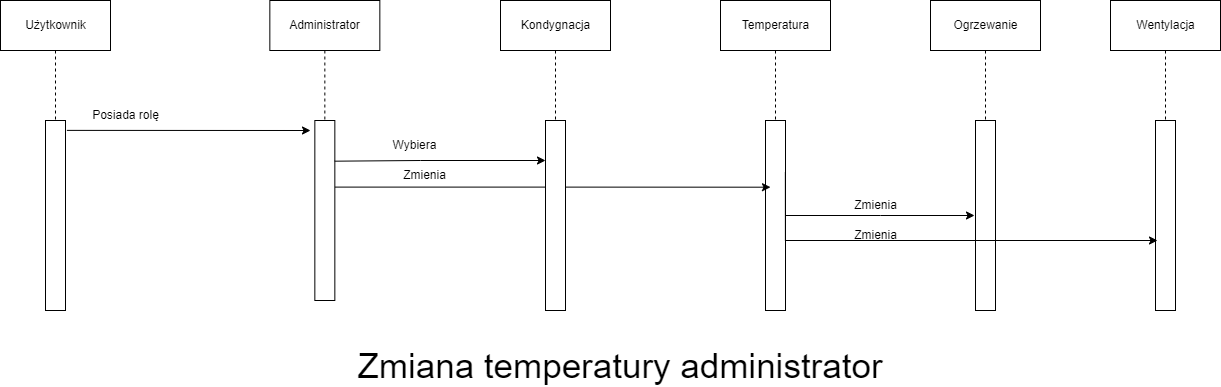

The diagram above was exported from draw.io. Its source (the exported page's mxGraphModel, read from the mxfile embedded in the PNG):
<mxGraphModel dx="1036" dy="606" grid="1" gridSize="10" guides="1" tooltips="1" connect="1" arrows="1" fold="1" page="1" pageScale="1" pageWidth="827" pageHeight="1169" math="0" shadow="0">
  <root>
    <mxCell id="0" />
    <mxCell id="1" parent="0" />
    <mxCell id="tLS3Qw5r3L8LIE2FWATa-1" value="" style="edgeStyle=orthogonalEdgeStyle;rounded=0;orthogonalLoop=1;jettySize=auto;html=1;endArrow=none;endFill=0;dashed=1;" parent="1" source="tLS3Qw5r3L8LIE2FWATa-2" target="tLS3Qw5r3L8LIE2FWATa-3" edge="1">
      <mxGeometry relative="1" as="geometry" />
    </mxCell>
    <mxCell id="tLS3Qw5r3L8LIE2FWATa-2" value="Użytkownik" style="html=1;" parent="1" vertex="1">
      <mxGeometry x="100" y="50" width="110" height="50" as="geometry" />
    </mxCell>
    <mxCell id="tLS3Qw5r3L8LIE2FWATa-3" value="" style="html=1;points=[[0,0.09,0,-1,0],[0,0.21,0,-1,0],[0,0.37,0,-1,0],[0,0.5,0,-1,0],[0,0.64,0,-1,0],[0,0.77,0,-1,0],[0,0.89,0,-1,0],[0.99,0.09,0,0,0],[0.99,0.37,0,0,0],[0.99,0.89,0,0,0],[1,0.21,0,0,0],[1,0.5,0,0,0],[1,0.64,0,0,0],[1,0.77,0,0,0]];perimeter=orthogonalPerimeter;" parent="1" vertex="1">
      <mxGeometry x="145" y="170" width="20" height="190" as="geometry" />
    </mxCell>
    <mxCell id="tLS3Qw5r3L8LIE2FWATa-4" value="" style="edgeStyle=orthogonalEdgeStyle;rounded=0;orthogonalLoop=1;jettySize=auto;html=1;endArrow=none;endFill=0;dashed=1;entryX=0.5;entryY=0;entryDx=0;entryDy=0;entryPerimeter=0;" parent="1" source="tLS3Qw5r3L8LIE2FWATa-5" target="tLS3Qw5r3L8LIE2FWATa-8" edge="1">
      <mxGeometry relative="1" as="geometry">
        <mxPoint x="875" y="170" as="targetPoint" />
      </mxGeometry>
    </mxCell>
    <mxCell id="tLS3Qw5r3L8LIE2FWATa-5" value="Temperatura" style="html=1;" parent="1" vertex="1">
      <mxGeometry x="820" y="50" width="110" height="50" as="geometry" />
    </mxCell>
    <mxCell id="tLS3Qw5r3L8LIE2FWATa-44" style="edgeStyle=orthogonalEdgeStyle;rounded=0;orthogonalLoop=1;jettySize=auto;html=1;entryX=0;entryY=0.5;entryDx=-1;entryDy=0;entryPerimeter=0;exitX=1;exitY=0.5;exitDx=0;exitDy=0;exitPerimeter=0;" parent="1" source="tLS3Qw5r3L8LIE2FWATa-8" target="tLS3Qw5r3L8LIE2FWATa-18" edge="1">
      <mxGeometry relative="1" as="geometry">
        <mxPoint x="885" y="270" as="sourcePoint" />
        <Array as="points">
          <mxPoint x="980" y="265" />
          <mxPoint x="980" y="265" />
        </Array>
      </mxGeometry>
    </mxCell>
    <mxCell id="tLS3Qw5r3L8LIE2FWATa-8" value="" style="html=1;points=[[0,0.09,0,-1,0],[0,0.21,0,-1,0],[0,0.37,0,-1,0],[0,0.5,0,-1,0],[0,0.64,0,-1,0],[0,0.77,0,-1,0],[0,0.89,0,-1,0],[0.99,0.09,0,0,0],[0.99,0.37,0,0,0],[0.99,0.89,0,0,0],[1,0.21,0,0,0],[1,0.5,0,0,0],[1,0.64,0,0,0],[1,0.77,0,0,0]];perimeter=orthogonalPerimeter;" parent="1" vertex="1">
      <mxGeometry x="865" y="170" width="20" height="190" as="geometry" />
    </mxCell>
    <mxCell id="tLS3Qw5r3L8LIE2FWATa-9" value="" style="edgeStyle=orthogonalEdgeStyle;rounded=0;orthogonalLoop=1;jettySize=auto;html=1;endArrow=none;endFill=0;dashed=1;" parent="1" source="tLS3Qw5r3L8LIE2FWATa-10" target="tLS3Qw5r3L8LIE2FWATa-11" edge="1">
      <mxGeometry relative="1" as="geometry" />
    </mxCell>
    <mxCell id="tLS3Qw5r3L8LIE2FWATa-10" value="Administrator" style="html=1;" parent="1" vertex="1">
      <mxGeometry x="369.34" y="50" width="110" height="50" as="geometry" />
    </mxCell>
    <mxCell id="tLS3Qw5r3L8LIE2FWATa-42" style="edgeStyle=orthogonalEdgeStyle;rounded=0;orthogonalLoop=1;jettySize=auto;html=1;exitX=0.99;exitY=0.37;exitDx=0;exitDy=0;exitPerimeter=0;entryX=0.25;entryY=0.351;entryDx=0;entryDy=0;entryPerimeter=0;" parent="1" source="tLS3Qw5r3L8LIE2FWATa-11" target="tLS3Qw5r3L8LIE2FWATa-8" edge="1">
      <mxGeometry relative="1" as="geometry">
        <mxPoint x="860" y="240" as="targetPoint" />
        <Array as="points" />
      </mxGeometry>
    </mxCell>
    <mxCell id="tLS3Qw5r3L8LIE2FWATa-11" value="" style="html=1;points=[[0,0.09,0,-1,0],[0,0.21,0,-1,0],[0,0.37,0,-1,0],[0,0.5,0,-1,0],[0,0.64,0,-1,0],[0,0.77,0,-1,0],[0,0.89,0,-1,0],[0.99,0.09,0,0,0],[0.99,0.37,0,0,0],[0.99,0.89,0,0,0],[1,0.21,0,0,0],[1,0.5,0,0,0],[1,0.64,0,0,0],[1,0.77,0,0,0]];perimeter=orthogonalPerimeter;" parent="1" vertex="1">
      <mxGeometry x="414.34" y="170" width="20" height="180" as="geometry" />
    </mxCell>
    <mxCell id="tLS3Qw5r3L8LIE2FWATa-12" value="" style="edgeStyle=orthogonalEdgeStyle;rounded=0;orthogonalLoop=1;jettySize=auto;html=1;endArrow=none;endFill=0;dashed=1;" parent="1" source="tLS3Qw5r3L8LIE2FWATa-13" target="tLS3Qw5r3L8LIE2FWATa-15" edge="1">
      <mxGeometry relative="1" as="geometry" />
    </mxCell>
    <mxCell id="tLS3Qw5r3L8LIE2FWATa-13" value="Kondygnacja" style="html=1;" parent="1" vertex="1">
      <mxGeometry x="600" y="50" width="110" height="50" as="geometry" />
    </mxCell>
    <mxCell id="tLS3Qw5r3L8LIE2FWATa-15" value="" style="html=1;points=[[0,0.09,0,-1,0],[0,0.21,0,-1,0],[0,0.37,0,-1,0],[0,0.5,0,-1,0],[0,0.64,0,-1,0],[0,0.77,0,-1,0],[0,0.89,0,-1,0],[0.99,0.09,0,0,0],[0.99,0.37,0,0,0],[0.99,0.89,0,0,0],[1,0.21,0,0,0],[1,0.5,0,0,0],[1,0.64,0,0,0],[1,0.77,0,0,0]];perimeter=orthogonalPerimeter;" parent="1" vertex="1">
      <mxGeometry x="645" y="170" width="20" height="190" as="geometry" />
    </mxCell>
    <mxCell id="tLS3Qw5r3L8LIE2FWATa-16" value="" style="edgeStyle=orthogonalEdgeStyle;rounded=0;orthogonalLoop=1;jettySize=auto;html=1;endArrow=none;endFill=0;dashed=1;" parent="1" source="tLS3Qw5r3L8LIE2FWATa-17" target="tLS3Qw5r3L8LIE2FWATa-18" edge="1">
      <mxGeometry relative="1" as="geometry" />
    </mxCell>
    <mxCell id="tLS3Qw5r3L8LIE2FWATa-17" value="Ogrzewanie" style="html=1;" parent="1" vertex="1">
      <mxGeometry x="1030" y="50" width="110" height="50" as="geometry" />
    </mxCell>
    <mxCell id="tLS3Qw5r3L8LIE2FWATa-18" value="" style="html=1;points=[[0,0.09,0,-1,0],[0,0.21,0,-1,0],[0,0.37,0,-1,0],[0,0.5,0,-1,0],[0,0.64,0,-1,0],[0,0.77,0,-1,0],[0,0.89,0,-1,0],[0.99,0.09,0,0,0],[0.99,0.37,0,0,0],[0.99,0.89,0,0,0],[1,0.21,0,0,0],[1,0.5,0,0,0],[1,0.64,0,0,0],[1,0.77,0,0,0]];perimeter=orthogonalPerimeter;" parent="1" vertex="1">
      <mxGeometry x="1075" y="170" width="20" height="190" as="geometry" />
    </mxCell>
    <mxCell id="tLS3Qw5r3L8LIE2FWATa-19" value="Posiada rolę" style="text;html=1;align=center;verticalAlign=middle;resizable=0;points=[];autosize=1;strokeColor=none;fillColor=none;" parent="1" vertex="1">
      <mxGeometry x="180" y="150" width="90" height="30" as="geometry" />
    </mxCell>
    <mxCell id="tLS3Qw5r3L8LIE2FWATa-21" value="" style="endArrow=classic;html=1;rounded=0;exitX=1.07;exitY=0.052;exitDx=0;exitDy=0;exitPerimeter=0;" parent="1" source="tLS3Qw5r3L8LIE2FWATa-3" edge="1">
      <mxGeometry width="50" height="50" relative="1" as="geometry">
        <mxPoint x="180" y="230" as="sourcePoint" />
        <mxPoint x="410" y="180" as="targetPoint" />
        <Array as="points" />
      </mxGeometry>
    </mxCell>
    <mxCell id="tLS3Qw5r3L8LIE2FWATa-23" value="" style="endArrow=classic;html=1;rounded=0;exitX=0.993;exitY=0.226;exitDx=0;exitDy=0;exitPerimeter=0;" parent="1" source="tLS3Qw5r3L8LIE2FWATa-11" target="tLS3Qw5r3L8LIE2FWATa-15" edge="1">
      <mxGeometry width="50" height="50" relative="1" as="geometry">
        <mxPoint x="405" y="265.6" as="sourcePoint" />
        <mxPoint x="640" y="266" as="targetPoint" />
        <Array as="points">
          <mxPoint x="520" y="210" />
        </Array>
      </mxGeometry>
    </mxCell>
    <mxCell id="tLS3Qw5r3L8LIE2FWATa-38" value="" style="edgeStyle=orthogonalEdgeStyle;rounded=0;orthogonalLoop=1;jettySize=auto;html=1;endArrow=none;endFill=0;dashed=1;" parent="1" source="tLS3Qw5r3L8LIE2FWATa-39" target="tLS3Qw5r3L8LIE2FWATa-40" edge="1">
      <mxGeometry relative="1" as="geometry" />
    </mxCell>
    <mxCell id="tLS3Qw5r3L8LIE2FWATa-39" value="Wentylacja" style="html=1;" parent="1" vertex="1">
      <mxGeometry x="1210" y="50" width="110" height="50" as="geometry" />
    </mxCell>
    <mxCell id="tLS3Qw5r3L8LIE2FWATa-40" value="" style="html=1;points=[[0,0.09,0,-1,0],[0,0.21,0,-1,0],[0,0.37,0,-1,0],[0,0.5,0,-1,0],[0,0.64,0,-1,0],[0,0.77,0,-1,0],[0,0.89,0,-1,0],[0.99,0.09,0,0,0],[0.99,0.37,0,0,0],[0.99,0.89,0,0,0],[1,0.21,0,0,0],[1,0.5,0,0,0],[1,0.64,0,0,0],[1,0.77,0,0,0]];perimeter=orthogonalPerimeter;" parent="1" vertex="1">
      <mxGeometry x="1255" y="170" width="20" height="190" as="geometry" />
    </mxCell>
    <mxCell id="tLS3Qw5r3L8LIE2FWATa-41" value="Wybiera" style="text;html=1;align=center;verticalAlign=middle;resizable=0;points=[];autosize=1;strokeColor=none;fillColor=none;" parent="1" vertex="1">
      <mxGeometry x="479.34000000000003" y="180" width="70" height="30" as="geometry" />
    </mxCell>
    <mxCell id="tLS3Qw5r3L8LIE2FWATa-43" value="Zmienia" style="text;html=1;align=center;verticalAlign=middle;resizable=0;points=[];autosize=1;strokeColor=none;fillColor=none;" parent="1" vertex="1">
      <mxGeometry x="489.34000000000003" y="210" width="70" height="30" as="geometry" />
    </mxCell>
    <mxCell id="tLS3Qw5r3L8LIE2FWATa-45" style="edgeStyle=orthogonalEdgeStyle;rounded=0;orthogonalLoop=1;jettySize=auto;html=1;exitX=0.993;exitY=0.273;exitDx=0;exitDy=0;exitPerimeter=0;" parent="1" source="tLS3Qw5r3L8LIE2FWATa-8" edge="1">
      <mxGeometry relative="1" as="geometry">
        <mxPoint x="890" y="283" as="sourcePoint" />
        <mxPoint x="1257" y="290" as="targetPoint" />
        <Array as="points">
          <mxPoint x="1257" y="290" />
        </Array>
      </mxGeometry>
    </mxCell>
    <mxCell id="tLS3Qw5r3L8LIE2FWATa-46" value="Zmienia" style="text;html=1;align=center;verticalAlign=middle;resizable=0;points=[];autosize=1;strokeColor=none;fillColor=none;" parent="1" vertex="1">
      <mxGeometry x="940" y="240" width="70" height="30" as="geometry" />
    </mxCell>
    <mxCell id="tLS3Qw5r3L8LIE2FWATa-47" value="Zmienia" style="text;html=1;align=center;verticalAlign=middle;resizable=0;points=[];autosize=1;strokeColor=none;fillColor=none;" parent="1" vertex="1">
      <mxGeometry x="940" y="270" width="70" height="30" as="geometry" />
    </mxCell>
    <mxCell id="tLS3Qw5r3L8LIE2FWATa-48" value="&lt;font style=&quot;font-size: 35px;&quot;&gt;Zmiana temperatury administrator&lt;/font&gt;" style="text;html=1;strokeColor=none;fillColor=none;align=center;verticalAlign=middle;whiteSpace=wrap;rounded=0;" parent="1" vertex="1">
      <mxGeometry x="430" y="400" width="580" height="30" as="geometry" />
    </mxCell>
  </root>
</mxGraphModel>